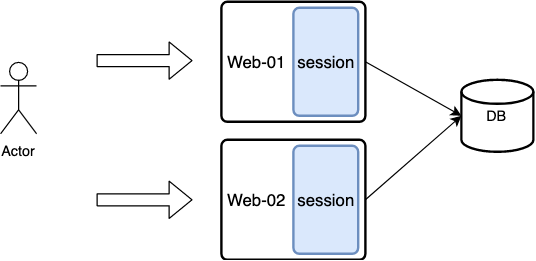

The diagram above was exported from draw.io. Its source (the exported page's mxGraphModel, read from the mxfile embedded in the PNG):
<mxGraphModel dx="1398" dy="773" grid="1" gridSize="10" guides="1" tooltips="1" connect="1" arrows="1" fold="1" page="1" pageScale="1" pageWidth="827" pageHeight="1169" math="0" shadow="0">
  <root>
    <mxCell id="0" />
    <mxCell id="1" parent="0" />
    <mxCell id="2" value="" style="rounded=1;absoluteArcSize=1;html=1;strokeWidth=2;arcSize=10;fontSize=14;" vertex="1" parent="1">
      <mxGeometry x="224" y="85" width="120" height="100" as="geometry" />
    </mxCell>
    <mxCell id="3" value="Web-01" style="html=1;strokeWidth=2;shape=mxgraph.er.anchor;fontSize=14;whiteSpace=wrap;" vertex="1" parent="2">
      <mxGeometry width="60" height="100" as="geometry" />
    </mxCell>
    <mxCell id="4" value="session" style="rounded=1;absoluteArcSize=1;html=1;strokeWidth=2;arcSize=10;fontSize=14;whiteSpace=wrap;points=[];strokeColor=#6c8ebf;fillColor=#dae8fc;" vertex="1" parent="2">
      <mxGeometry x="60" y="5" width="54" height="90" as="geometry" />
    </mxCell>
    <mxCell id="5" value="" style="rounded=1;absoluteArcSize=1;html=1;strokeWidth=2;arcSize=10;fontSize=14;" vertex="1" parent="1">
      <mxGeometry x="224" y="200" width="120" height="100" as="geometry" />
    </mxCell>
    <mxCell id="6" value="Web-02" style="html=1;strokeWidth=2;shape=mxgraph.er.anchor;fontSize=14;whiteSpace=wrap;" vertex="1" parent="5">
      <mxGeometry width="60" height="100" as="geometry" />
    </mxCell>
    <mxCell id="7" value="session" style="rounded=1;absoluteArcSize=1;html=1;strokeWidth=2;arcSize=10;fontSize=14;whiteSpace=wrap;points=[];strokeColor=#6c8ebf;fillColor=#dae8fc;" vertex="1" parent="5">
      <mxGeometry x="60" y="5" width="54" height="90" as="geometry" />
    </mxCell>
    <mxCell id="8" value="DB" style="strokeWidth=2;html=1;shape=mxgraph.flowchart.database;whiteSpace=wrap;" vertex="1" parent="1">
      <mxGeometry x="424" y="150" width="60" height="60" as="geometry" />
    </mxCell>
    <mxCell id="9" value="" style="endArrow=classic;html=1;exitX=1;exitY=0.5;exitDx=0;exitDy=0;entryX=0;entryY=0.5;entryDx=0;entryDy=0;entryPerimeter=0;" edge="1" source="2" target="8" parent="1">
      <mxGeometry width="50" height="50" relative="1" as="geometry">
        <mxPoint x="224" y="370" as="sourcePoint" />
        <mxPoint x="274" y="320" as="targetPoint" />
      </mxGeometry>
    </mxCell>
    <mxCell id="10" value="" style="endArrow=classic;html=1;exitX=1;exitY=0.5;exitDx=0;exitDy=0;entryX=0;entryY=0.5;entryDx=0;entryDy=0;entryPerimeter=0;" edge="1" source="5" target="8" parent="1">
      <mxGeometry width="50" height="50" relative="1" as="geometry">
        <mxPoint x="354" y="145" as="sourcePoint" />
        <mxPoint x="434" y="190" as="targetPoint" />
      </mxGeometry>
    </mxCell>
    <mxCell id="11" value="Actor" style="shape=umlActor;verticalLabelPosition=bottom;labelBackgroundColor=#ffffff;verticalAlign=top;html=1;outlineConnect=0;" vertex="1" parent="1">
      <mxGeometry x="40" y="135" width="30" height="60" as="geometry" />
    </mxCell>
    <mxCell id="12" value="" style="shape=flexArrow;endArrow=classic;html=1;" edge="1" parent="1">
      <mxGeometry width="50" height="50" relative="1" as="geometry">
        <mxPoint x="120" y="134" as="sourcePoint" />
        <mxPoint x="200" y="134" as="targetPoint" />
      </mxGeometry>
    </mxCell>
    <mxCell id="13" value="" style="shape=flexArrow;endArrow=classic;html=1;" edge="1" parent="1">
      <mxGeometry width="50" height="50" relative="1" as="geometry">
        <mxPoint x="120" y="250" as="sourcePoint" />
        <mxPoint x="200" y="250" as="targetPoint" />
      </mxGeometry>
    </mxCell>
  </root>
</mxGraphModel>